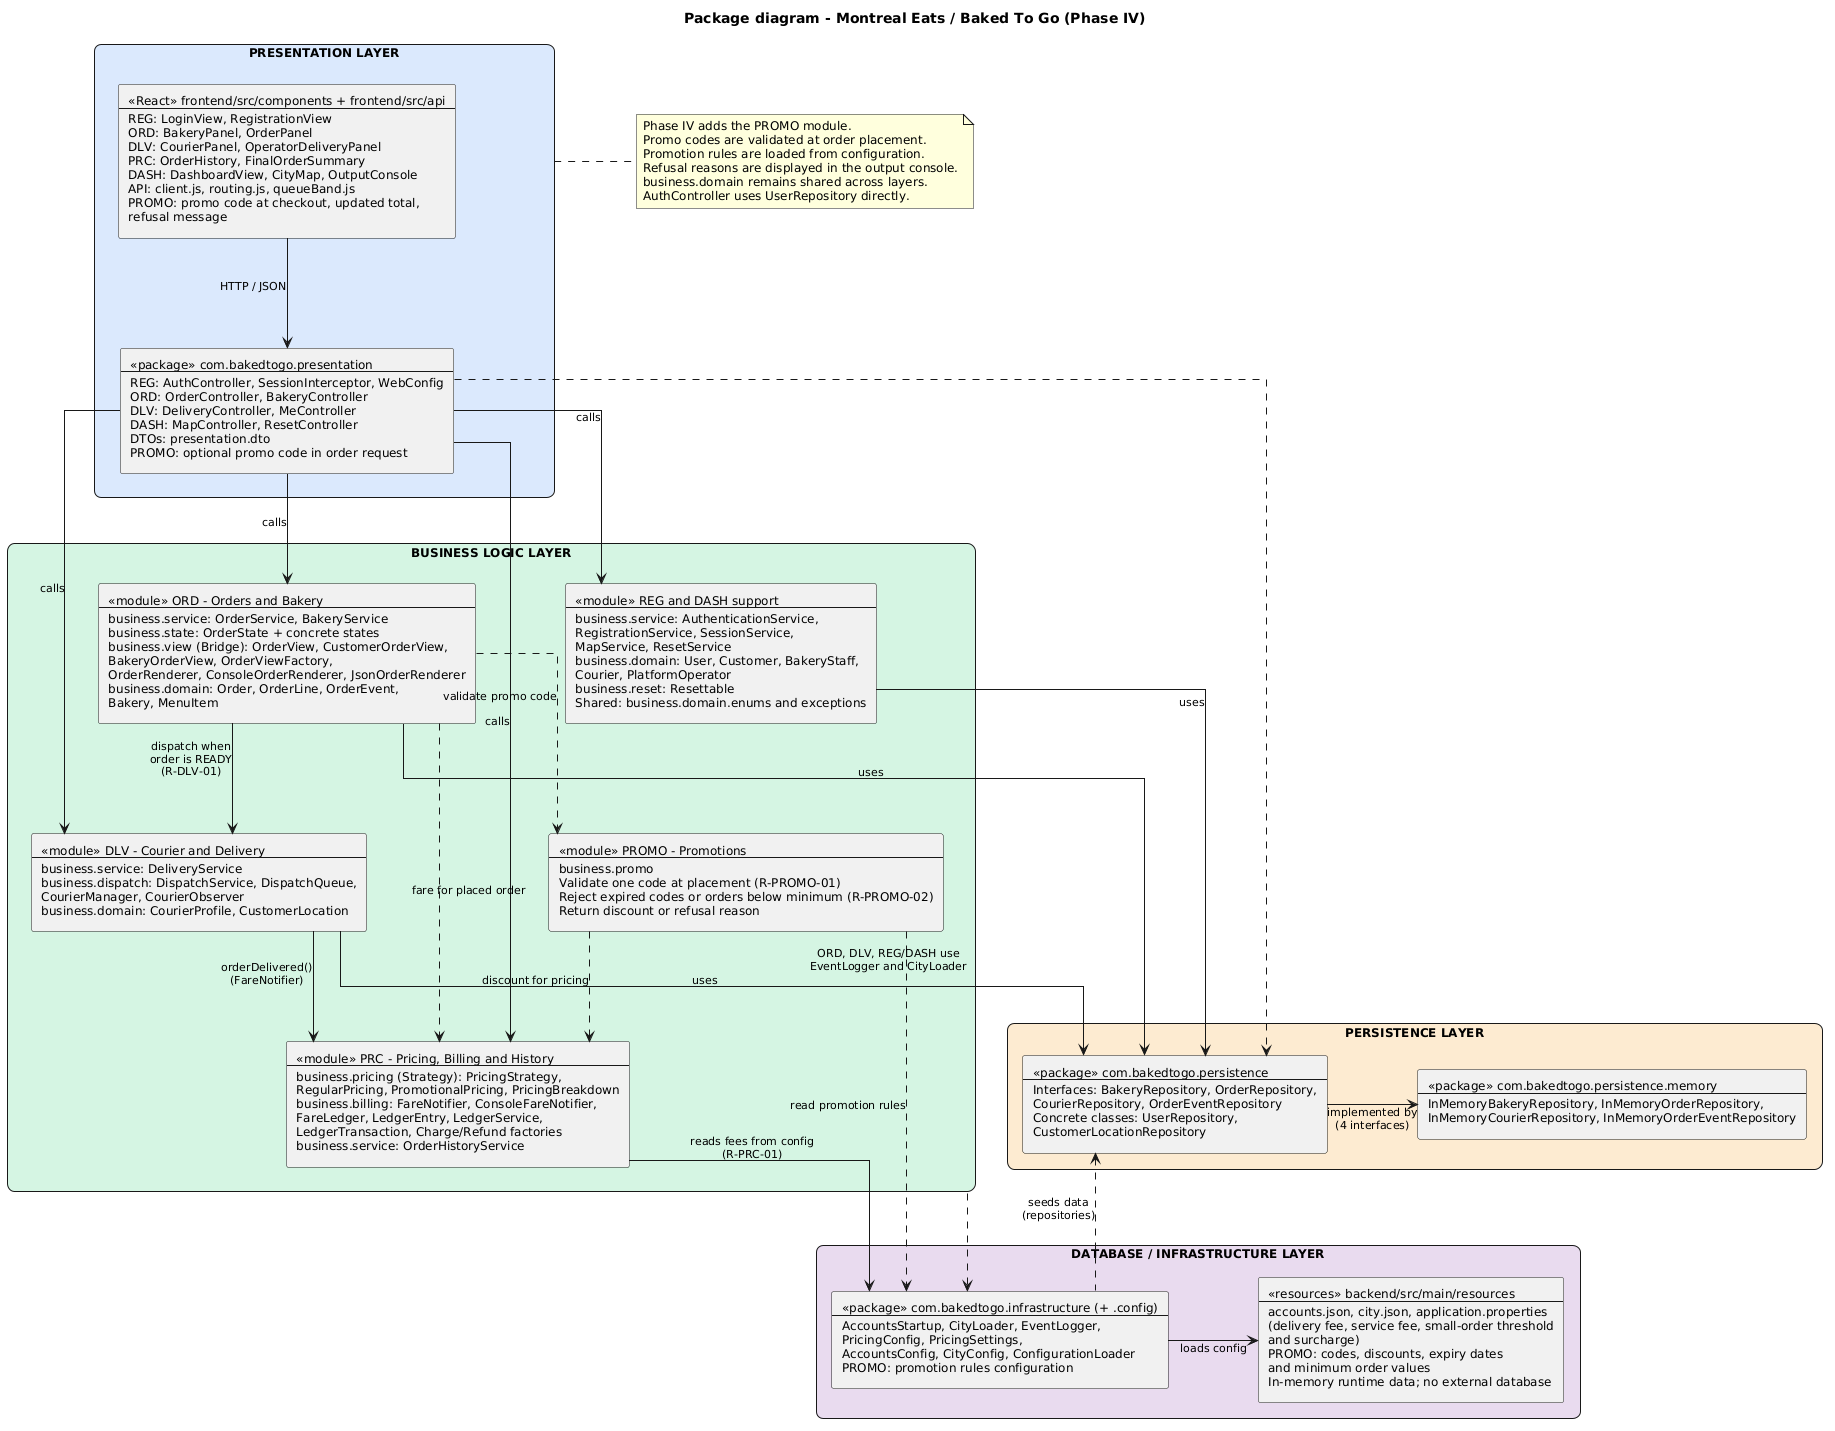

The diagram above was rendered by PlantUML. Its source (embedded in the PNG):
@startuml
title Package diagram - Montreal Eats / Baked To Go (Phase IV)
skinparam shadowing false
skinparam defaultFontSize 12
skinparam componentStyle rectangle
skinparam ArrowFontSize 11
skinparam linetype ortho
skinparam nodesep 90
skinparam ranksep 110
skinparam rectangle {
  RoundCorner 15
}

rectangle "PRESENTATION LAYER" as PL #DAE8FC {
  component PRES_UI [
  <<React>> frontend/src/components + frontend/src/api
  --
  REG: LoginView, RegistrationView
  ORD: BakeryPanel, OrderPanel
  DLV: CourierPanel, OperatorDeliveryPanel
  PRC: OrderHistory, FinalOrderSummary
  DASH: DashboardView, CityMap, OutputConsole
  API: client.js, routing.js, queueBand.js
  PROMO: promo code at checkout, updated total,
  refusal message
  ]

  component PRES_API [
  <<package>> com.bakedtogo.presentation
  --
  REG: AuthController, SessionInterceptor, WebConfig
  ORD: OrderController, BakeryController
  DLV: DeliveryController, MeController
  DASH: MapController, ResetController
  DTOs: presentation.dto
  PROMO: optional promo code in order request
  ]
}

rectangle "BUSINESS LOGIC LAYER" as BL #D5F5E3 {
  component ORD [
  <<module>> ORD - Orders and Bakery
  --
  business.service: OrderService, BakeryService
  business.state: OrderState + concrete states
  business.view (Bridge): OrderView, CustomerOrderView,
  BakeryOrderView, OrderViewFactory,
  OrderRenderer, ConsoleOrderRenderer, JsonOrderRenderer
  business.domain: Order, OrderLine, OrderEvent,
  Bakery, MenuItem
  ]

  component DLV [
  <<module>> DLV - Courier and Delivery
  --
  business.service: DeliveryService
  business.dispatch: DispatchService, DispatchQueue,
  CourierManager, CourierObserver
  business.domain: CourierProfile, CustomerLocation
  ]

  component PRC [
  <<module>> PRC - Pricing, Billing and History
  --
  business.pricing (Strategy): PricingStrategy,
  RegularPricing, PromotionalPricing, PricingBreakdown
  business.billing: FareNotifier, ConsoleFareNotifier,
  FareLedger, LedgerEntry, LedgerService,
  LedgerTransaction, Charge/Refund factories
  business.service: OrderHistoryService
  ]

  component PROMO [
  <<module>> PROMO - Promotions
  --
  business.promo
  Validate one code at placement (R-PROMO-01)
  Reject expired codes or orders below minimum (R-PROMO-02)
  Return discount or refusal reason
  ]

  component REGDASH [
  <<module>> REG and DASH support
  --
  business.service: AuthenticationService,
  RegistrationService, SessionService,
  MapService, ResetService
  business.domain: User, Customer, BakeryStaff,
  Courier, PlatformOperator
  business.reset: Resettable
  Shared: business.domain.enums and exceptions
  ]
}

rectangle "PERSISTENCE LAYER" as PERL #FDEBD0 {
  component PERS_IF [
  <<package>> com.bakedtogo.persistence
  --
  Interfaces: BakeryRepository, OrderRepository,
  CourierRepository, OrderEventRepository
  Concrete classes: UserRepository,
  CustomerLocationRepository
  ]

  component PERS_MEM [
  <<package>> com.bakedtogo.persistence.memory
  --
  InMemoryBakeryRepository, InMemoryOrderRepository,
  InMemoryCourierRepository, InMemoryOrderEventRepository
  ]
}

rectangle "DATABASE / INFRASTRUCTURE LAYER" as IL #E8DAEF {
  component INFRA [
  <<package>> com.bakedtogo.infrastructure (+ .config)
  --
  AccountsStartup, CityLoader, EventLogger,
  PricingConfig, PricingSettings,
  AccountsConfig, CityConfig, ConfigurationLoader
  PROMO: promotion rules configuration
  ]

  component RES [
  <<resources>> backend/src/main/resources
  --
  accounts.json, city.json, application.properties
  (delivery fee, service fee, small-order threshold
  and surcharge)
  PROMO: codes, discounts, expiry dates
  and minimum order values
  In-memory runtime data; no external database
  ]
}

PRES_UI -down-> PRES_API : HTTP / JSON
PRES_API -down-> ORD : calls
PRES_API -down-> DLV : calls
PRES_API -down-> PRC : calls
PRES_API -down-> REGDASH : calls
PRES_API .down.> PERS_IF

ORD -right-> DLV : dispatch when\norder is READY\n(R-DLV-01)
DLV -right-> PRC : orderDelivered()\n(FareNotifier)
ORD .right.> PRC : fare for placed order

ORD ..> PROMO : validate promo code
PROMO ..> PRC : discount for pricing
PROMO ..> INFRA : read promotion rules

ORD -down-> PERS_IF : uses
DLV -down-> PERS_IF : uses
REGDASH -down-> PERS_IF : uses
PERS_IF -right-> PERS_MEM : implemented by\n(4 interfaces)

PRC -down-> INFRA : reads fees from config\n(R-PRC-01)
BL .down.> INFRA : ORD, DLV, REG/DASH use\nEventLogger and CityLoader
INFRA -right-> RES : loads config
INFRA .up.> PERS_IF : seeds data\n(repositories)

note right of PL
  Phase IV adds the PROMO module.
  Promo codes are validated at order placement.
  Promotion rules are loaded from configuration.
  Refusal reasons are displayed in the output console.
  business.domain remains shared across layers.
  AuthController uses UserRepository directly.
end note
@enduml